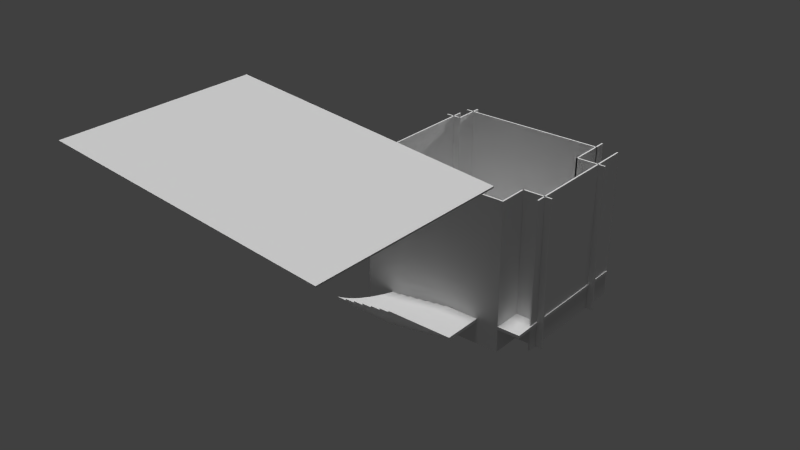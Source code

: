 # Source: floor.blend  (saved by Blender 2.73.0; exported with 4.5.12 LTS)
import bpy
from mathutils import Matrix  # noqa: F401  (used for matrix-valued properties, if any)

bpy.ops.wm.read_factory_settings(use_empty=True)
scene = bpy.context.scene
scene.name = 'Scene'

# ---- collections
col_collection_1 = bpy.data.collections.new('Collection 1'); scene.collection.children.link(col_collection_1)

# ---- materials (node trees are filled in below, after node groups)
mat_concrete = bpy.data.materials.new('Concrete')
mat_concrete.alpha_threshold = 0.0
mat_concrete.use_transparent_shadow = False
mat_concrete.roughness = 0.5
mat_concrete.specular_intensity = 0.108
mat_carpet_001 = bpy.data.materials.new('Carpet.001')
mat_carpet_001.alpha_threshold = 0.0
mat_carpet_001.use_transparent_shadow = False
mat_carpet_001.roughness = 0.5
mat_carpet_001.specular_intensity = 0.3182
mat_drywall = bpy.data.materials.new('drywall')
mat_drywall.alpha_threshold = 0.0
mat_drywall.use_transparent_shadow = False
mat_drywall.roughness = 0.5
mat_carpet = bpy.data.materials.new('Carpet')
mat_carpet.alpha_threshold = 0.0
mat_carpet.use_transparent_shadow = False
mat_carpet.roughness = 0.5
mat_carpet.specular_intensity = 0.3182

# ---- material node trees

# ---- world
world_world = bpy.data.worlds.new('World'); scene.world = world_world
world_world.color = (0.05088, 0.05088, 0.05088)
world_world.use_sun_shadow = False
world_world.sun_shadow_jitter_overblur = 0.0
world_world.cycles.sampling_method = 'MANUAL'
world_world.cycles.sample_map_resolution = 256

# ---- lights
light_point = bpy.data.lights.new('Point', 'POINT')
light_point.transmission_factor = 0.0
light_point.energy = 100.0
light_point.shadow_buffer_clip_start = 0.5
light_point.shadow_soft_size = 0.1
light_point.shadow_maximum_resolution = 0.006
light_point.use_absolute_resolution = True
light_point.cycles.use_multiple_importance_sampling = False
light_sun = bpy.data.lights.new('Sun', 'SUN')
light_sun.transmission_factor = 0.0
light_sun.angle = 0.1993
light_sun.energy = 1.0
light_sun.shadow_buffer_clip_start = 0.5
light_sun.shadow_soft_size = 0.1
light_sun.shadow_cascade_max_distance = 1000.0
light_sun.cycles.use_multiple_importance_sampling = False
light_sun_001 = bpy.data.lights.new('Sun.001', 'SUN')
light_sun_001.transmission_factor = 0.0
light_sun_001.angle = 0.1993
light_sun_001.energy = 1.0
light_sun_001.shadow_buffer_clip_start = 0.5
light_sun_001.shadow_soft_size = 0.1
light_sun_001.shadow_cascade_max_distance = 1000.0
light_sun_001.cycles.use_multiple_importance_sampling = False

# ---- meshes
me_cube_001 = bpy.data.meshes.new('Cube.001')
me_cube_001.from_pydata([(-1.0, -1.0, -1.0), (-1.0, 1.0, -1.0), (1.0, 1.0, -1.0), (1.0, -1.0, -1.0), (-1.0, -1.0, 1.0), (-1.0, 1.0, 1.0), (1.0, 1.0, 1.0), (1.0, -1.0, 1.0)], [], [(4, 5, 1, 0), (5, 6, 2, 1), (6, 7, 3, 2), (7, 4, 0, 3), (0, 1, 2, 3), (7, 6, 5, 4)])
me_cube_001.polygons.foreach_set('material_index', [2, 2, 2, 2, 2, 2])
me_cube_001.materials.append(mat_concrete)
me_cube_001.materials.append(mat_carpet_001)
me_cube_001.materials.append(mat_drywall)
me_cube_001.use_remesh_preserve_volume = False
me_cube_001.use_remesh_preserve_attributes = False
me_cube_001.use_mirror_vertex_groups = False
me_cube_001.update()
me_cube = bpy.data.meshes.new('Cube')
me_cube.from_pydata([(-1.0, -1.0, -1.0), (-1.0, 1.0, -1.0), (1.0, 1.0, -1.0), (1.0, -1.0, -1.0), (-1.0, -1.0, 1.0), (-1.0, 1.0, 1.0), (1.0, 1.0, 1.0), (1.0, -1.0, 1.0), (-1.0, -201.0, -1.0), (-1.0, -199.0, -1.0), (1.0, -199.0, -1.0), (1.0, -201.0, -1.0), (-1.0, -201.0, 1.0), (-1.0, -199.0, 1.0), (1.0, -199.0, 1.0), (1.0, -201.0, 1.0), (-0.89, -200.5, -1.0), (-0.91, -200.5, -1.0), (-0.91, -179.5, -1.0), (-0.89, -179.5, -1.0), (-0.89, -200.5, 1.0), (-0.91, -200.5, 1.0), (-0.91, -179.5, 1.0), (-0.89, -179.5, 1.0), (-0.89, -30.45, -1.0), (-0.91, -30.45, -1.0), (-0.91, 10.45, -1.0), (-0.89, 10.45, -1.0), (-0.89, -30.45, 1.0), (-0.91, -30.45, 1.0), (-0.91, 10.45, 1.0), (-0.89, 10.45, 1.0), (-0.8954, -179.5, -1.0), (-0.8954, -181.5, -1.0), (-1.105, -181.5, -1.0), (-1.105, -179.5, -1.0), (-0.8954, -179.5, 1.0), (-0.8954, -181.5, 1.0), (-1.105, -181.5, 1.0), (-1.105, -179.5, 1.0), (-0.8954, -28.5, -1.0), (-0.8954, -30.5, -1.0), (-1.105, -30.5, -1.0), (-1.105, -28.5, -1.0), (-0.8954, -28.5, 1.0), (-0.8954, -30.5, 1.0), (-1.105, -30.5, 1.0), (-1.105, -28.5, 1.0), (-0.99, -184.9, -1.0), (-1.01, -184.9, -1.0), (-1.01, -15.14, -1.0), (-0.99, -15.14, -1.0), (-0.99, -184.9, 1.0), (-1.01, -184.9, 1.0), (-1.01, -15.14, 1.0), (-0.99, -15.14, 1.0), (1.0, -45.0, -1.0), (0.98, -45.0, -1.0), (0.98, 15.0, -1.0), (1.0, 15.0, -1.0), (1.0, -45.0, 1.0), (0.98, -45.0, 1.0), (0.98, 15.0, 1.0), (1.0, 15.0, 1.0), (0.98, -161.0, -1.0), (0.98, -159.0, -1.0), (1.38, -159.0, -1.0), (1.38, -161.0, -1.0), (0.98, -161.0, 1.0), (0.98, -159.0, 1.0), (1.38, -159.0, 1.0), (1.38, -161.0, 1.0), (1.0, -199.0, -1.0), (0.98, -199.0, -1.0), (0.98, -159.0, -1.0), (1.0, -159.0, -1.0), (1.0, -199.0, 1.0), (0.98, -199.0, 1.0), (0.98, -159.0, 1.0), (1.0, -159.0, 1.0), (0.98, -45.0, -1.0), (0.98, -43.0, -1.0), (1.38, -43.0, -1.0), (1.38, -45.0, -1.0), (0.98, -45.0, 1.0), (0.98, -43.0, 1.0), (1.38, -43.0, 1.0), (1.38, -45.0, 1.0), (1.29, -173.5, -1.0), (1.27, -173.5, -1.0), (1.27, 2.175, -1.0), (1.29, 2.175, -1.0), (1.29, -173.5, 1.0), (1.27, -173.5, 1.0), (1.27, 2.175, 1.0), (1.29, 2.175, 1.0)], [], [(4, 5, 1, 0), (5, 6, 2, 1), (6, 7, 3, 2), (7, 4, 0, 3), (0, 1, 2, 3), (7, 6, 5, 4), (12, 13, 9, 8), (13, 14, 10, 9), (14, 15, 11, 10), (15, 12, 8, 11), (8, 9, 10, 11), (15, 14, 13, 12), (20, 21, 17, 16), (21, 22, 18, 17), (22, 23, 19, 18), (23, 20, 16, 19), (16, 17, 18, 19), (23, 22, 21, 20), (28, 29, 25, 24), (29, 30, 26, 25), (30, 31, 27, 26), (31, 28, 24, 27), (24, 25, 26, 27), (31, 30, 29, 28), (36, 37, 33, 32), (37, 38, 34, 33), (38, 39, 35, 34), (39, 36, 32, 35), (32, 33, 34, 35), (39, 38, 37, 36), (44, 45, 41, 40), (45, 46, 42, 41), (46, 47, 43, 42), (47, 44, 40, 43), (40, 41, 42, 43), (47, 46, 45, 44), (52, 53, 49, 48), (53, 54, 50, 49), (54, 55, 51, 50), (55, 52, 48, 51), (48, 49, 50, 51), (55, 54, 53, 52), (60, 61, 57, 56), (61, 62, 58, 57), (62, 63, 59, 58), (63, 60, 56, 59), (56, 57, 58, 59), (63, 62, 61, 60), (68, 69, 65, 64), (69, 70, 66, 65), (70, 71, 67, 66), (71, 68, 64, 67), (64, 65, 66, 67), (71, 70, 69, 68), (76, 77, 73, 72), (77, 78, 74, 73), (78, 79, 75, 74), (79, 76, 72, 75), (72, 73, 74, 75), (79, 78, 77, 76), (84, 85, 81, 80), (85, 86, 82, 81), (86, 87, 83, 82), (87, 84, 80, 83), (80, 81, 82, 83), (87, 86, 85, 84), (92, 93, 89, 88), (93, 94, 90, 89), (94, 95, 91, 90), (95, 92, 88, 91), (88, 89, 90, 91), (95, 94, 93, 92)])
me_cube.polygons.foreach_set('material_index', [1, 1, 1, 2, 1, 1, 1, 2, 1, 1, 1, 1, 1, 1, 1, 0, 1, 1, 1, 1, 1, 0, 1, 1, 1, 1, 1, 0, 1, 1, 1, 0, 1, 1, 1, 1, 1, 1, 1, 2, 1, 1, 1, 0, 1, 1, 1, 1, 1, 0, 1, 1, 1, 1, 1, 0, 1, 1, 1, 1, 1, 1, 1, 0, 1, 1, 1, 2, 1, 1, 1, 1])
me_cube.materials.append(mat_concrete)
me_cube.materials.append(mat_carpet_001)
me_cube.materials.append(mat_drywall)
me_cube.use_remesh_preserve_volume = False
me_cube.use_remesh_preserve_attributes = False
me_cube.use_mirror_vertex_groups = False
me_cube.update()
me_plane = bpy.data.meshes.new('Plane')
me_plane.from_pydata([(0.6226, -1.0, 0.1), (0.6226, 1.0, 0.1), (1.303, 1.0, 0.1), (1.303, -1.0, 0.1), (0.6226, -1.0, 0.14), (0.6226, 1.0, 0.14), (1.303, 1.0, 0.14), (1.303, -1.0, 0.14), (-1.0, -1.0, 0.0), (1.0, -1.0, 0.0), (-1.0, 1.0, 0.0), (1.0, 1.0, 0.0), (-0.9319, 1.551, 0.0), (-0.9319, 1.551, 0.04), (-0.8644, 1.529, 0.0), (-0.8644, 1.529, 0.04), (-0.7982, 1.491, 0.0), (-0.7982, 1.491, 0.04), (-0.734, 1.44, 0.0), (-0.734, 1.44, 0.04), (-0.6723, 1.375, 0.0), (-0.6723, 1.375, 0.04), (-0.6138, 1.296, 0.0), (-0.6138, 1.296, 0.04), (-0.559, 1.205, 0.0), (-0.559, 1.205, 0.04), (-0.5085, 1.102, 0.0), (-0.5085, 1.102, 0.04), (-0.4627, 0.9888, 0.0), (-0.4627, 0.9888, 0.04), (-0.4221, 0.8659, 0.0), (-0.4221, 0.8659, 0.04), (-0.387, 0.7347, 0.0), (-0.387, 0.7347, 0.04), (-0.3578, 0.5965, 0.0), (-0.3578, 0.5965, 0.04), (-0.3348, 0.4524, 0.0), (-0.3348, 0.4524, 0.04), (-0.3183, 0.3041, 0.0), (-0.3183, 0.3041, 0.04), (-0.3083, 0.1528, 0.0), (-0.3083, 0.1528, 0.04), (-0.3049, -9.534e-08, 0.0), (-0.3049, -9.534e-08, 0.04), (-0.3083, -0.1528, 0.0), (-0.3083, -0.1528, 0.04), (-0.3183, -0.3041, 0.0), (-0.3183, -0.3041, 0.04), (-0.3348, -0.4524, 0.0), (-0.3348, -0.4524, 0.04), (-0.3578, -0.5965, 0.0), (-0.3578, -0.5965, 0.04), (-0.387, -0.7347, 0.0), (-0.387, -0.7347, 0.04), (-0.4221, -0.8659, 0.0), (-0.4221, -0.8659, 0.04), (-0.4627, -0.9888, 0.0), (-0.4627, -0.9888, 0.04), (-0.5085, -1.102, 0.0), (-0.5085, -1.102, 0.04), (-0.559, -1.205, 0.0), (-0.559, -1.205, 0.04), (-0.6138, -1.296, 0.0), (-0.6138, -1.296, 0.04), (-0.6723, -1.375, 0.0), (-0.6723, -1.375, 0.04), (-0.734, -1.44, 0.0), (-0.734, -1.44, 0.04), (-0.7982, -1.491, 0.0), (-0.7982, -1.491, 0.04), (-0.8644, -1.529, 0.0), (-0.8644, -1.529, 0.04), (-0.9319, -1.551, 0.0), (-0.9319, -1.551, 0.04), (0.0, -1.555, 0.0), (0.0, -1.555, 0.04), (0.0, 1.555, 0.0), (0.0, 1.555, 0.04), (-1.072, 1.551, -0.02), (-1.072, 1.551, 0.02), (-1.004, 1.529, -0.02), (-1.004, 1.529, 0.02), (-0.9382, 1.491, -0.02), (-0.9382, 1.491, 0.02), (-0.874, 1.44, -0.02), (-0.874, 1.44, 0.02), (-0.8123, 1.375, -0.02), (-0.8123, 1.375, 0.02), (-0.7538, 1.296, -0.02), (-0.7538, 1.296, 0.02), (-0.699, 1.205, -0.02), (-0.699, 1.205, 0.02), (-0.6485, 1.102, -0.02), (-0.6485, 1.102, 0.02), (-0.6027, 0.9888, -0.02), (-0.6027, 0.9888, 0.02), (-0.5621, 0.8659, -0.02), (-0.5621, 0.8659, 0.02), (-0.527, 0.7347, -0.02), (-0.527, 0.7347, 0.02), (-0.4978, 0.5965, -0.02), (-0.4978, 0.5965, 0.02), (-0.4748, 0.4524, -0.02), (-0.4748, 0.4524, 0.02), (-0.4583, 0.3041, -0.02), (-0.4583, 0.3041, 0.02), (-0.4483, 0.1528, -0.02), (-0.4483, 0.1528, 0.02), (-0.4449, -9.534e-08, -0.02), (-0.4449, -9.534e-08, 0.02), (-0.4483, -0.1528, -0.02), (-0.4483, -0.1528, 0.02), (-0.4583, -0.3041, -0.02), (-0.4583, -0.3041, 0.02), (-0.4748, -0.4524, -0.02), (-0.4748, -0.4524, 0.02), (-0.4978, -0.5965, -0.02), (-0.4978, -0.5965, 0.02), (-0.527, -0.7347, -0.02), (-0.527, -0.7347, 0.02), (-0.5621, -0.8659, -0.02), (-0.5621, -0.8659, 0.02), (-0.6027, -0.9888, -0.02), (-0.6027, -0.9888, 0.02), (-0.6485, -1.102, -0.02), (-0.6485, -1.102, 0.02), (-0.699, -1.205, -0.02), (-0.699, -1.205, 0.02), (-0.7538, -1.296, -0.02), (-0.7538, -1.296, 0.02), (-0.8123, -1.375, -0.02), (-0.8123, -1.375, 0.02), (-0.874, -1.44, -0.02), (-0.874, -1.44, 0.02), (-0.9382, -1.491, -0.02), (-0.9382, -1.491, 0.02), (-1.004, -1.529, -0.02), (-1.004, -1.529, 0.02), (-1.072, -1.551, -0.02), (-1.072, -1.551, 0.02), (-0.14, -1.555, -0.02), (-0.14, -1.555, 0.02), (-0.14, 1.555, -0.02), (-0.14, 1.555, 0.02), (-0.2319, 1.551, 0.1), (-0.2319, 1.551, 0.14), (-0.1644, 1.529, 0.1), (-0.1644, 1.529, 0.14), (-0.09823, 1.491, 0.1), (-0.09823, 1.491, 0.14), (-0.034, 1.44, 0.1), (-0.034, 1.44, 0.14), (0.02766, 1.375, 0.1), (0.02766, 1.375, 0.14), (0.08617, 1.296, 0.1), (0.08617, 1.296, 0.14), (0.141, 1.205, 0.1), (0.141, 1.205, 0.14), (0.1915, 1.102, 0.1), (0.1915, 1.102, 0.14), (0.2373, 0.9888, 0.1), (0.2373, 0.9888, 0.14), (0.2779, 0.8659, 0.1), (0.2779, 0.8659, 0.14), (0.313, 0.7347, 0.1), (0.313, 0.7347, 0.14), (0.3422, 0.5965, 0.1), (0.3422, 0.5965, 0.14), (0.3652, 0.4524, 0.1), (0.3652, 0.4524, 0.14), (0.3817, 0.3041, 0.1), (0.3817, 0.3041, 0.14), (0.3917, 0.1528, 0.1), (0.3917, 0.1528, 0.14), (0.3951, -9.534e-08, 0.1), (0.3951, -9.534e-08, 0.14), (0.3917, -0.1528, 0.1), (0.3917, -0.1528, 0.14), (0.3817, -0.3041, 0.1), (0.3817, -0.3041, 0.14), (0.3652, -0.4524, 0.1), (0.3652, -0.4524, 0.14), (0.3422, -0.5965, 0.1), (0.3422, -0.5965, 0.14), (0.313, -0.7347, 0.1), (0.313, -0.7347, 0.14), (0.2779, -0.8659, 0.1), (0.2779, -0.8659, 0.14), (0.2373, -0.9888, 0.1), (0.2373, -0.9888, 0.14), (0.1915, -1.102, 0.1), (0.1915, -1.102, 0.14), (0.141, -1.205, 0.1), (0.141, -1.205, 0.14), (0.08617, -1.296, 0.1), (0.08617, -1.296, 0.14), (0.02766, -1.375, 0.1), (0.02766, -1.375, 0.14), (-0.034, -1.44, 0.1), (-0.034, -1.44, 0.14), (-0.09823, -1.491, 0.1), (-0.09823, -1.491, 0.14), (-0.1644, -1.529, 0.1), (-0.1644, -1.529, 0.14), (-0.2319, -1.551, 0.1), (-0.2319, -1.551, 0.14), (0.7, -1.555, 0.1), (0.7, -1.555, 0.14), (0.7, 1.555, 0.1), (0.7, 1.555, 0.14), (-0.7919, 1.551, 0.02), (-0.7919, 1.551, 0.06), (-0.7244, 1.529, 0.02), (-0.7244, 1.529, 0.06), (-0.6582, 1.491, 0.02), (-0.6582, 1.491, 0.06), (-0.594, 1.44, 0.02), (-0.594, 1.44, 0.06), (-0.5323, 1.375, 0.02), (-0.5323, 1.375, 0.06), (-0.4738, 1.296, 0.02), (-0.4738, 1.296, 0.06), (-0.419, 1.205, 0.02), (-0.419, 1.205, 0.06), (-0.3685, 1.102, 0.02), (-0.3685, 1.102, 0.06), (-0.3227, 0.9888, 0.02), (-0.3227, 0.9888, 0.06), (-0.2821, 0.8659, 0.02), (-0.2821, 0.8659, 0.06), (-0.247, 0.7347, 0.02), (-0.247, 0.7347, 0.06), (-0.2178, 0.5965, 0.02), (-0.2178, 0.5965, 0.06), (-0.1948, 0.4524, 0.02), (-0.1948, 0.4524, 0.06), (-0.1783, 0.3041, 0.02), (-0.1783, 0.3041, 0.06), (-0.1683, 0.1528, 0.02), (-0.1683, 0.1528, 0.06), (-0.1649, -9.534e-08, 0.02), (-0.1649, -9.534e-08, 0.06), (-0.1683, -0.1528, 0.02), (-0.1683, -0.1528, 0.06), (-0.1783, -0.3041, 0.02), (-0.1783, -0.3041, 0.06), (-0.1948, -0.4524, 0.02), (-0.1948, -0.4524, 0.06), (-0.2178, -0.5965, 0.02), (-0.2178, -0.5965, 0.06), (-0.247, -0.7347, 0.02), (-0.247, -0.7347, 0.06), (-0.2821, -0.8659, 0.02), (-0.2821, -0.8659, 0.06), (-0.3227, -0.9888, 0.02), (-0.3227, -0.9888, 0.06), (-0.3685, -1.102, 0.02), (-0.3685, -1.102, 0.06), (-0.419, -1.205, 0.02), (-0.419, -1.205, 0.06), (-0.4738, -1.296, 0.02), (-0.4738, -1.296, 0.06), (-0.5323, -1.375, 0.02), (-0.5323, -1.375, 0.06), (-0.594, -1.44, 0.02), (-0.594, -1.44, 0.06), (-0.6582, -1.491, 0.02), (-0.6582, -1.491, 0.06), (-0.7244, -1.529, 0.02), (-0.7244, -1.529, 0.06), (-0.7919, -1.551, 0.02), (-0.7919, -1.551, 0.06), (0.14, -1.555, 0.02), (0.14, -1.555, 0.06), (0.14, 1.555, 0.02), (0.14, 1.555, 0.06), (-0.6519, 1.551, 0.04), (-0.6519, 1.551, 0.08), (-0.5844, 1.529, 0.04), (-0.5844, 1.529, 0.08), (-0.5182, 1.491, 0.04), (-0.5182, 1.491, 0.08), (-0.454, 1.44, 0.04), (-0.454, 1.44, 0.08), (-0.3923, 1.375, 0.04), (-0.3923, 1.375, 0.08), (-0.3338, 1.296, 0.04), (-0.3338, 1.296, 0.08), (-0.279, 1.205, 0.04), (-0.279, 1.205, 0.08), (-0.2285, 1.102, 0.04), (-0.2285, 1.102, 0.08), (-0.1827, 0.9888, 0.04), (-0.1827, 0.9888, 0.08), (-0.1421, 0.8659, 0.04), (-0.1421, 0.8659, 0.08), (-0.107, 0.7347, 0.04), (-0.107, 0.7347, 0.08), (-0.07783, 0.5965, 0.04), (-0.07783, 0.5965, 0.08), (-0.05485, 0.4524, 0.04), (-0.05485, 0.4524, 0.08), (-0.03828, 0.3041, 0.04), (-0.03828, 0.3041, 0.08), (-0.02827, 0.1528, 0.04), (-0.02827, 0.1528, 0.08), (-0.02492, -9.534e-08, 0.04), (-0.02492, -9.534e-08, 0.08), (-0.02827, -0.1528, 0.04), (-0.02827, -0.1528, 0.08), (-0.03828, -0.3041, 0.04), (-0.03828, -0.3041, 0.08), (-0.05485, -0.4524, 0.04), (-0.05485, -0.4524, 0.08), (-0.07783, -0.5965, 0.04), (-0.07783, -0.5965, 0.08), (-0.107, -0.7347, 0.04), (-0.107, -0.7347, 0.08), (-0.1421, -0.8659, 0.04), (-0.1421, -0.8659, 0.08), (-0.1827, -0.9888, 0.04), (-0.1827, -0.9888, 0.08), (-0.2285, -1.102, 0.04), (-0.2285, -1.102, 0.08), (-0.279, -1.205, 0.04), (-0.279, -1.205, 0.08), (-0.3338, -1.296, 0.04), (-0.3338, -1.296, 0.08), (-0.3923, -1.375, 0.04), (-0.3923, -1.375, 0.08), (-0.454, -1.44, 0.04), (-0.454, -1.44, 0.08), (-0.5182, -1.491, 0.04), (-0.5182, -1.491, 0.08), (-0.5844, -1.529, 0.04), (-0.5844, -1.529, 0.08), (-0.6519, -1.551, 0.04), (-0.6519, -1.551, 0.08), (0.28, -1.555, 0.04), (0.28, -1.555, 0.08), (0.28, 1.555, 0.04), (0.28, 1.555, 0.08), (-0.5119, 1.551, 0.06), (-0.5119, 1.551, 0.1), (-0.4444, 1.529, 0.06), (-0.4444, 1.529, 0.1), (-0.3782, 1.491, 0.06), (-0.3782, 1.491, 0.1), (-0.314, 1.44, 0.06), (-0.314, 1.44, 0.1), (-0.2523, 1.375, 0.06), (-0.2523, 1.375, 0.1), (-0.1938, 1.296, 0.06), (-0.1938, 1.296, 0.1), (-0.139, 1.205, 0.06), (-0.139, 1.205, 0.1), (-0.0885, 1.102, 0.06), (-0.0885, 1.102, 0.1), (-0.0427, 0.9888, 0.06), (-0.0427, 0.9888, 0.1), (-0.002062, 0.8659, 0.06), (-0.002062, 0.8659, 0.1), (0.03301, 0.7347, 0.06), (0.03301, 0.7347, 0.1), (0.06217, 0.5965, 0.06), (0.06217, 0.5965, 0.1), (0.08515, 0.4524, 0.06), (0.08515, 0.4524, 0.1), (0.1017, 0.3041, 0.06), (0.1017, 0.3041, 0.1), (0.1117, 0.1528, 0.06), (0.1117, 0.1528, 0.1), (0.1151, -9.534e-08, 0.06), (0.1151, -9.534e-08, 0.1), (0.1117, -0.1528, 0.06), (0.1117, -0.1528, 0.1), (0.1017, -0.3041, 0.06), (0.1017, -0.3041, 0.1), (0.08515, -0.4524, 0.06), (0.08515, -0.4524, 0.1), (0.06217, -0.5965, 0.06), (0.06217, -0.5965, 0.1), (0.03301, -0.7347, 0.06), (0.03301, -0.7347, 0.1), (-0.002062, -0.8659, 0.06), (-0.002062, -0.8659, 0.1), (-0.0427, -0.9888, 0.06), (-0.0427, -0.9888, 0.1), (-0.0885, -1.102, 0.06), (-0.0885, -1.102, 0.1), (-0.139, -1.205, 0.06), (-0.139, -1.205, 0.1), (-0.1938, -1.296, 0.06), (-0.1938, -1.296, 0.1), (-0.2523, -1.375, 0.06), (-0.2523, -1.375, 0.1), (-0.314, -1.44, 0.06), (-0.314, -1.44, 0.1), (-0.3782, -1.491, 0.06), (-0.3782, -1.491, 0.1), (-0.4444, -1.529, 0.06), (-0.4444, -1.529, 0.1), (-0.5119, -1.551, 0.06), (-0.5119, -1.551, 0.1), (0.42, -1.555, 0.06), (0.42, -1.555, 0.1), (0.42, 1.555, 0.06), (0.42, 1.555, 0.1), (-0.3719, 1.551, 0.08), (-0.3719, 1.551, 0.12), (-0.3044, 1.529, 0.08), (-0.3044, 1.529, 0.12), (-0.2382, 1.491, 0.08), (-0.2382, 1.491, 0.12), (-0.174, 1.44, 0.08), (-0.174, 1.44, 0.12), (-0.1123, 1.375, 0.08), (-0.1123, 1.375, 0.12), (-0.05383, 1.296, 0.08), (-0.05383, 1.296, 0.12), (0.0009544, 1.205, 0.08), (0.0009544, 1.205, 0.12), (0.0515, 1.102, 0.08), (0.0515, 1.102, 0.12), (0.0973, 0.9888, 0.08), (0.0973, 0.9888, 0.12), (0.1379, 0.8659, 0.08), (0.1379, 0.8659, 0.12), (0.173, 0.7347, 0.08), (0.173, 0.7347, 0.12), (0.2022, 0.5965, 0.08), (0.2022, 0.5965, 0.12), (0.2252, 0.4524, 0.08), (0.2252, 0.4524, 0.12), (0.2417, 0.3041, 0.08), (0.2417, 0.3041, 0.12), (0.2517, 0.1528, 0.08), (0.2517, 0.1528, 0.12), (0.2551, -9.534e-08, 0.08), (0.2551, -9.534e-08, 0.12), (0.2517, -0.1528, 0.08), (0.2517, -0.1528, 0.12), (0.2417, -0.3041, 0.08), (0.2417, -0.3041, 0.12), (0.2252, -0.4524, 0.08), (0.2252, -0.4524, 0.12), (0.2022, -0.5965, 0.08), (0.2022, -0.5965, 0.12), (0.173, -0.7347, 0.08), (0.173, -0.7347, 0.12), (0.1379, -0.8659, 0.08), (0.1379, -0.8659, 0.12), (0.0973, -0.9888, 0.08), (0.0973, -0.9888, 0.12), (0.0515, -1.102, 0.08), (0.0515, -1.102, 0.12), (0.0009542, -1.205, 0.08), (0.0009542, -1.205, 0.12), (-0.05383, -1.296, 0.08), (-0.05383, -1.296, 0.12), (-0.1123, -1.375, 0.08), (-0.1123, -1.375, 0.12), (-0.174, -1.44, 0.08), (-0.174, -1.44, 0.12), (-0.2382, -1.491, 0.08), (-0.2382, -1.491, 0.12), (-0.3044, -1.529, 0.08), (-0.3044, -1.529, 0.12), (-0.3719, -1.551, 0.08), (-0.3719, -1.551, 0.12), (0.56, -1.555, 0.08), (0.56, -1.555, 0.12), (0.56, 1.555, 0.08), (0.56, 1.555, 0.12)], [], [(4, 5, 1, 0), (5, 6, 2, 1), (6, 7, 3, 2), (7, 4, 0, 3), (0, 1, 2, 3), (7, 6, 5, 4), (8, 9, 11, 10), (76, 12, 13, 77), (12, 14, 15, 13), (14, 16, 17, 15), (16, 18, 19, 17), (18, 20, 21, 19), (20, 22, 23, 21), (22, 24, 25, 23), (24, 26, 27, 25), (26, 28, 29, 27), (28, 30, 31, 29), (30, 32, 33, 31), (32, 34, 35, 33), (34, 36, 37, 35), (36, 38, 39, 37), (38, 40, 41, 39), (40, 42, 43, 41), (42, 44, 45, 43), (44, 46, 47, 45), (46, 48, 49, 47), (48, 50, 51, 49), (50, 52, 53, 51), (52, 54, 55, 53), (54, 56, 57, 55), (56, 58, 59, 57), (58, 60, 61, 59), (60, 62, 63, 61), (62, 64, 65, 63), (64, 66, 67, 65), (66, 68, 69, 67), (68, 70, 71, 69), (70, 72, 73, 71), (72, 74, 75, 73), (76, 74, 72, 70, 68, 66, 64, 62, 60, 58, 56, 54, 52, 50, 48, 46, 44, 42, 40, 38, 36, 34, 32, 30, 28, 26, 24, 22, 20, 18, 16, 14, 12), (77, 76, 74, 75), (15, 17, 19, 21, 23, 25, 27, 29, 31, 33, 35, 37, 39, 41, 43, 45, 47, 49, 51, 53, 55, 57, 59, 61, 63, 65, 67, 69, 71, 73, 75, 77, 13), (142, 78, 79, 143), (78, 80, 81, 79), (80, 82, 83, 81), (82, 84, 85, 83), (84, 86, 87, 85), (86, 88, 89, 87), (88, 90, 91, 89), (90, 92, 93, 91), (92, 94, 95, 93), (94, 96, 97, 95), (96, 98, 99, 97), (98, 100, 101, 99), (100, 102, 103, 101), (102, 104, 105, 103), (104, 106, 107, 105), (106, 108, 109, 107), (108, 110, 111, 109), (110, 112, 113, 111), (112, 114, 115, 113), (114, 116, 117, 115), (116, 118, 119, 117), (118, 120, 121, 119), (120, 122, 123, 121), (122, 124, 125, 123), (124, 126, 127, 125), (126, 128, 129, 127), (128, 130, 131, 129), (130, 132, 133, 131), (132, 134, 135, 133), (134, 136, 137, 135), (136, 138, 139, 137), (138, 140, 141, 139), (142, 140, 138, 136, 134, 132, 130, 128, 126, 124, 122, 120, 118, 116, 114, 112, 110, 108, 106, 104, 102, 100, 98, 96, 94, 92, 90, 88, 86, 84, 82, 80, 78), (143, 142, 140, 141), (81, 83, 85, 87, 89, 91, 93, 95, 97, 99, 101, 103, 105, 107, 109, 111, 113, 115, 117, 119, 121, 123, 125, 127, 129, 131, 133, 135, 137, 139, 141, 143, 79), (208, 144, 145, 209), (144, 146, 147, 145), (146, 148, 149, 147), (148, 150, 151, 149), (150, 152, 153, 151), (152, 154, 155, 153), (154, 156, 157, 155), (156, 158, 159, 157), (158, 160, 161, 159), (160, 162, 163, 161), (162, 164, 165, 163), (164, 166, 167, 165), (166, 168, 169, 167), (168, 170, 171, 169), (170, 172, 173, 171), (172, 174, 175, 173), (174, 176, 177, 175), (176, 178, 179, 177), (178, 180, 181, 179), (180, 182, 183, 181), (182, 184, 185, 183), (184, 186, 187, 185), (186, 188, 189, 187), (188, 190, 191, 189), (190, 192, 193, 191), (192, 194, 195, 193), (194, 196, 197, 195), (196, 198, 199, 197), (198, 200, 201, 199), (200, 202, 203, 201), (202, 204, 205, 203), (204, 206, 207, 205), (208, 206, 204, 202, 200, 198, 196, 194, 192, 190, 188, 186, 184, 182, 180, 178, 176, 174, 172, 170, 168, 166, 164, 162, 160, 158, 156, 154, 152, 150, 148, 146, 144), (209, 208, 206, 207), (147, 149, 151, 153, 155, 157, 159, 161, 163, 165, 167, 169, 171, 173, 175, 177, 179, 181, 183, 185, 187, 189, 191, 193, 195, 197, 199, 201, 203, 205, 207, 209, 145), (274, 210, 211, 275), (210, 212, 213, 211), (212, 214, 215, 213), (214, 216, 217, 215), (216, 218, 219, 217), (218, 220, 221, 219), (220, 222, 223, 221), (222, 224, 225, 223), (224, 226, 227, 225), (226, 228, 229, 227), (228, 230, 231, 229), (230, 232, 233, 231), (232, 234, 235, 233), (234, 236, 237, 235), (236, 238, 239, 237), (238, 240, 241, 239), (240, 242, 243, 241), (242, 244, 245, 243), (244, 246, 247, 245), (246, 248, 249, 247), (248, 250, 251, 249), (250, 252, 253, 251), (252, 254, 255, 253), (254, 256, 257, 255), (256, 258, 259, 257), (258, 260, 261, 259), (260, 262, 263, 261), (262, 264, 265, 263), (264, 266, 267, 265), (266, 268, 269, 267), (268, 270, 271, 269), (270, 272, 273, 271), (274, 272, 270, 268, 266, 264, 262, 260, 258, 256, 254, 252, 250, 248, 246, 244, 242, 240, 238, 236, 234, 232, 230, 228, 226, 224, 222, 220, 218, 216, 214, 212, 210), (275, 274, 272, 273), (213, 215, 217, 219, 221, 223, 225, 227, 229, 231, 233, 235, 237, 239, 241, 243, 245, 247, 249, 251, 253, 255, 257, 259, 261, 263, 265, 267, 269, 271, 273, 275, 211), (340, 276, 277, 341), (276, 278, 279, 277), (278, 280, 281, 279), (280, 282, 283, 281), (282, 284, 285, 283), (284, 286, 287, 285), (286, 288, 289, 287), (288, 290, 291, 289), (290, 292, 293, 291), (292, 294, 295, 293), (294, 296, 297, 295), (296, 298, 299, 297), (298, 300, 301, 299), (300, 302, 303, 301), (302, 304, 305, 303), (304, 306, 307, 305), (306, 308, 309, 307), (308, 310, 311, 309), (310, 312, 313, 311), (312, 314, 315, 313), (314, 316, 317, 315), (316, 318, 319, 317), (318, 320, 321, 319), (320, 322, 323, 321), (322, 324, 325, 323), (324, 326, 327, 325), (326, 328, 329, 327), (328, 330, 331, 329), (330, 332, 333, 331), (332, 334, 335, 333), (334, 336, 337, 335), (336, 338, 339, 337), (340, 338, 336, 334, 332, 330, 328, 326, 324, 322, 320, 318, 316, 314, 312, 310, 308, 306, 304, 302, 300, 298, 296, 294, 292, 290, 288, 286, 284, 282, 280, 278, 276), (341, 340, 338, 339), (279, 281, 283, 285, 287, 289, 291, 293, 295, 297, 299, 301, 303, 305, 307, 309, 311, 313, 315, 317, 319, 321, 323, 325, 327, 329, 331, 333, 335, 337, 339, 341, 277), (406, 342, 343, 407), (342, 344, 345, 343), (344, 346, 347, 345), (346, 348, 349, 347), (348, 350, 351, 349), (350, 352, 353, 351), (352, 354, 355, 353), (354, 356, 357, 355), (356, 358, 359, 357), (358, 360, 361, 359), (360, 362, 363, 361), (362, 364, 365, 363), (364, 366, 367, 365), (366, 368, 369, 367), (368, 370, 371, 369), (370, 372, 373, 371), (372, 374, 375, 373), (374, 376, 377, 375), (376, 378, 379, 377), (378, 380, 381, 379), (380, 382, 383, 381), (382, 384, 385, 383), (384, 386, 387, 385), (386, 388, 389, 387), (388, 390, 391, 389), (390, 392, 393, 391), (392, 394, 395, 393), (394, 396, 397, 395), (396, 398, 399, 397), (398, 400, 401, 399), (400, 402, 403, 401), (402, 404, 405, 403), (406, 404, 402, 400, 398, 396, 394, 392, 390, 388, 386, 384, 382, 380, 378, 376, 374, 372, 370, 368, 366, 364, 362, 360, 358, 356, 354, 352, 350, 348, 346, 344, 342), (407, 406, 404, 405), (345, 347, 349, 351, 353, 355, 357, 359, 361, 363, 365, 367, 369, 371, 373, 375, 377, 379, 381, 383, 385, 387, 389, 391, 393, 395, 397, 399, 401, 403, 405, 407, 343), (472, 408, 409, 473), (408, 410, 411, 409), (410, 412, 413, 411), (412, 414, 415, 413), (414, 416, 417, 415), (416, 418, 419, 417), (418, 420, 421, 419), (420, 422, 423, 421), (422, 424, 425, 423), (424, 426, 427, 425), (426, 428, 429, 427), (428, 430, 431, 429), (430, 432, 433, 431), (432, 434, 435, 433), (434, 436, 437, 435), (436, 438, 439, 437), (438, 440, 441, 439), (440, 442, 443, 441), (442, 444, 445, 443), (444, 446, 447, 445), (446, 448, 449, 447), (448, 450, 451, 449), (450, 452, 453, 451), (452, 454, 455, 453), (454, 456, 457, 455), (456, 458, 459, 457), (458, 460, 461, 459), (460, 462, 463, 461), (462, 464, 465, 463), (464, 466, 467, 465), (466, 468, 469, 467), (468, 470, 471, 469), (472, 470, 468, 466, 464, 462, 460, 458, 456, 454, 452, 450, 448, 446, 444, 442, 440, 438, 436, 434, 432, 430, 428, 426, 424, 422, 420, 418, 416, 414, 412, 410, 408), (473, 472, 470, 471), (411, 413, 415, 417, 419, 421, 423, 425, 427, 429, 431, 433, 435, 437, 439, 441, 443, 445, 447, 449, 451, 453, 455, 457, 459, 461, 463, 465, 467, 469, 471, 473, 409)])
me_plane.polygons.foreach_set('material_index', [0, 0, 0, 0, 0, 0, 1, 0, 0, 0, 0, 0, 0, 0, 0, 0, 0, 0, 0, 0, 0, 0, 0, 0, 0, 0, 0, 0, 0, 0, 0, 0, 0, 0, 0, 0, 0, 0, 0, 0, 0, 0, 0, 0, 0, 0, 0, 0, 0, 0, 0, 0, 0, 0, 0, 0, 0, 0, 0, 0, 0, 0, 0, 0, 0, 0, 0, 0, 0, 0, 0, 0, 0, 0, 0, 0, 0, 0, 0, 0, 0, 0, 0, 0, 0, 0, 0, 0, 0, 0, 0, 0, 0, 0, 0, 0, 0, 0, 0, 0, 0, 0, 0, 0, 0, 0, 0, 0, 0, 0, 0, 0, 0, 0, 0, 0, 0, 0, 0, 0, 0, 0, 0, 0, 0, 0, 0, 0, 0, 0, 0, 0, 0, 0, 0, 0, 0, 0, 0, 0, 0, 0, 0, 0, 0, 0, 0, 0, 0, 0, 0, 0, 0, 0, 0, 0, 0, 0, 0, 0, 0, 0, 0, 0, 0, 0, 0, 0, 0, 0, 0, 0, 0, 0, 0, 0, 0, 0, 0, 0, 0, 0, 0, 0, 0, 0, 0, 0, 0, 0, 0, 0, 0, 0, 0, 0, 0, 0, 0, 0, 0, 0, 0, 0, 0, 0, 0, 0, 0, 0, 0, 0, 0, 0, 0, 0, 0, 0, 0, 0, 0, 0, 0, 0, 0, 0, 0, 0, 0, 0, 0, 0, 0, 0, 0, 0, 0, 0, 0, 0, 0, 0, 0, 0, 0, 0, 0, 0, 0, 0, 0, 0])
_uv = me_plane.uv_layers.new(name='UVMap')
_uv.uv.foreach_set('vector', [0.1341, 1.0, 0.1341, 0.7187, 0.1379, 0.7187, 0.1379, 1.0, 0.1647, 0.9375, 0.1647, 0.8453, 0.1686, 0.8453, 0.1686, 0.9375, 0.1302, 1.0, 0.1302, 0.7187, 0.1341, 0.7187, 0.1341, 1.0, 0.1724, 0.9375, 0.1724, 0.8453, 0.1762, 0.8453, 0.1762, 0.9375, 0.06512, 1.0, 0.06512, 0.7187, 0.1302, 0.7187, 0.1302, 1.0, 2.283e-08, 1.0, 0.0, 0.7187, 0.06512, 0.7187, 0.06512, 1.0, 0.1915, 0.2813, 1.142e-08, 0.2813, 0.0, 2.515e-08, 0.1915, 0.0, 0.1724, 0.7187, 0.1724, 0.8453, 0.1686, 0.8453, 0.1686, 0.7187, 0.1862, 0.887, 0.1862, 0.877, 0.19, 0.877, 0.19, 0.887, 0.1862, 0.877, 0.1862, 0.8667, 0.19, 0.8667, 0.19, 0.877, 0.1862, 0.8667, 0.1862, 0.8561, 0.19, 0.8561, 0.19, 0.8667, 0.1862, 0.8561, 0.1862, 0.8453, 0.19, 0.8453, 0.19, 0.8561, 0.7462, 0.3867, 0.7462, 0.3977, 0.7423, 0.3977, 0.7423, 0.3867, 0.7462, 0.3977, 0.7462, 0.4105, 0.7423, 0.4105, 0.7423, 0.3977, 0.7462, 0.4105, 0.7462, 0.425, 0.7423, 0.425, 0.7423, 0.4105, 0.7462, 0.425, 0.7462, 0.4409, 0.7423, 0.4409, 0.7423, 0.425, 0.7462, 0.4409, 0.7462, 0.4582, 0.7423, 0.4582, 0.7423, 0.4409, 0.7462, 0.4582, 0.7462, 0.4766, 0.7423, 0.4766, 0.7423, 0.4582, 0.7462, 0.4766, 0.7462, 0.4961, 0.7423, 0.4961, 0.7423, 0.4766, 0.7462, 0.4961, 0.7462, 0.5164, 0.7423, 0.5164, 0.7423, 0.4961, 0.7462, 0.5164, 0.7462, 0.5372, 0.7423, 0.5372, 0.7423, 0.5164, 0.7462, 0.5372, 0.7462, 0.5585, 0.7423, 0.5585, 0.7423, 0.5372, 0.7462, 0.5585, 0.7462, 0.58, 0.7423, 0.58, 0.7423, 0.5585, 0.7462, 0.58, 0.7462, 0.6015, 0.7423, 0.6015, 0.7423, 0.58, 0.7462, 0.6015, 0.7462, 0.6228, 0.7423, 0.6228, 0.7423, 0.6015, 0.7462, 0.6228, 0.7462, 0.6436, 0.7423, 0.6436, 0.7423, 0.6228, 0.7462, 0.6436, 0.7462, 0.6639, 0.7423, 0.6639, 0.7423, 0.6436, 0.7462, 0.6639, 0.7462, 0.6833, 0.7423, 0.6833, 0.7423, 0.6639, 0.7462, 0.6833, 0.7462, 0.7018, 0.7423, 0.7018, 0.7423, 0.6833, 0.7462, 0.7018, 0.7462, 0.7191, 0.7423, 0.7191, 0.7423, 0.7018, 0.7462, 0.7191, 0.7462, 0.735, 0.7423, 0.735, 0.7423, 0.7191, 0.7462, 0.735, 0.7462, 0.7494, 0.7423, 0.7494, 0.7423, 0.735, 0.7462, 0.7494, 0.7462, 0.7623, 0.7423, 0.7623, 0.7423, 0.7494, 0.7462, 0.7623, 0.7462, 0.7733, 0.7423, 0.7733, 0.7423, 0.7623, 0.1494, 0.887, 0.1494, 0.8763, 0.1532, 0.8763, 0.1532, 0.887, 0.1494, 0.8763, 0.1494, 0.8656, 0.1532, 0.8656, 0.1532, 0.8763, 0.1494, 0.8656, 0.1494, 0.8553, 0.1532, 0.8553, 0.1532, 0.8656, 0.1494, 0.8553, 0.1494, 0.8453, 0.1532, 0.8453, 0.1532, 0.8553, 0.1647, 0.7187, 0.1647, 0.8453, 0.1609, 0.8453, 0.1609, 0.7187, 0.2808, 0.0, 0.2808, 0.4374, 0.1915, 0.4368, 0.198, 0.4337, 0.2043, 0.4285, 0.2105, 0.4212, 0.2164, 0.412, 0.222, 0.401, 0.2272, 0.3881, 0.2321, 0.3737, 0.2365, 0.3578, 0.2404, 0.3405, 0.2437, 0.322, 0.2465, 0.3026, 0.2487, 0.2823, 0.2503, 0.2615, 0.2513, 0.2402, 0.2516, 0.2187, 0.2513, 0.1972, 0.2503, 0.1759, 0.2487, 0.1551, 0.2465, 0.1348, 0.2437, 0.1154, 0.2404, 0.0969, 0.2365, 0.07962, 0.2321, 0.06369, 0.2272, 0.04924, 0.222, 0.03642, 0.2164, 0.02536, 0.2105, 0.01617, 0.2043, 0.008918, 0.198, 0.003691, 0.1915, 0.0005348, 0.727, 0.0, 0.7308, 0.0, 0.7308, 0.4374, 0.727, 0.4374, 0.2872, 0.8711, 0.2936, 0.8659, 0.2997, 0.8587, 0.3056, 0.8495, 0.3112, 0.8384, 0.3165, 0.8256, 0.3213, 0.8111, 0.3257, 0.7952, 0.3296, 0.7779, 0.333, 0.7595, 0.3358, 0.74, 0.338, 0.7198, 0.3396, 0.6989, 0.3405, 0.6776, 0.3408, 0.6561, 0.3405, 0.6346, 0.3396, 0.6134, 0.338, 0.5925, 0.3358, 0.5722, 0.333, 0.5528, 0.3296, 0.5343, 0.3257, 0.5171, 0.3213, 0.5011, 0.3165, 0.4867, 0.3112, 0.4739, 0.3056, 0.4628, 0.2997, 0.4536, 0.2936, 0.4464, 0.2872, 0.4411, 0.2808, 0.438, 0.37, 0.4374, 0.37, 0.8748, 0.2808, 0.8743, 0.1862, 0.7187, 0.1862, 0.8453, 0.1823, 0.8453, 0.1823, 0.7187, 0.1823, 0.8453, 0.1823, 0.8553, 0.1785, 0.8553, 0.1785, 0.8453, 0.1823, 0.8553, 0.1823, 0.8656, 0.1785, 0.8656, 0.1785, 0.8553, 0.1823, 0.8656, 0.1823, 0.8762, 0.1785, 0.8762, 0.1785, 0.8656, 0.1823, 0.8762, 0.1823, 0.887, 0.1785, 0.887, 0.1785, 0.8762, 0.7385, 0.0, 0.7385, 0.01106, 0.7347, 0.01106, 0.7347, 0.0, 0.7385, 0.01106, 0.7385, 0.02387, 0.7347, 0.02387, 0.7347, 0.01106, 0.7385, 0.02387, 0.7385, 0.03832, 0.7347, 0.03832, 0.7347, 0.02387, 0.7385, 0.03832, 0.7385, 0.05426, 0.7347, 0.05426, 0.7347, 0.03832, 0.7385, 0.05426, 0.7385, 0.07154, 0.7347, 0.07154, 0.7347, 0.05426, 0.7385, 0.07154, 0.7385, 0.08999, 0.7347, 0.08999, 0.7347, 0.07154, 0.7385, 0.08999, 0.7385, 0.1094, 0.7347, 0.1094, 0.7347, 0.08999, 0.7385, 0.1094, 0.7385, 0.1297, 0.7347, 0.1297, 0.7347, 0.1094, 0.7385, 0.1297, 0.7385, 0.1506, 0.7347, 0.1506, 0.7347, 0.1297, 0.7385, 0.1506, 0.7385, 0.1718, 0.7347, 0.1718, 0.7347, 0.1506, 0.7385, 0.1718, 0.7385, 0.1933, 0.7347, 0.1933, 0.7347, 0.1718, 0.7385, 0.1933, 0.7385, 0.2148, 0.7347, 0.2148, 0.7347, 0.1933, 0.7385, 0.2148, 0.7385, 0.2361, 0.7347, 0.2361, 0.7347, 0.2148, 0.7385, 0.2361, 0.7385, 0.257, 0.7347, 0.257, 0.7347, 0.2361, 0.7385, 0.257, 0.7385, 0.2772, 0.7347, 0.2772, 0.7347, 0.257, 0.7385, 0.2772, 0.7385, 0.2967, 0.7347, 0.2967, 0.7347, 0.2772, 0.7385, 0.2967, 0.7385, 0.3151, 0.7347, 0.3151, 0.7347, 0.2967, 0.7385, 0.3151, 0.7385, 0.3324, 0.7347, 0.3324, 0.7347, 0.3151, 0.7385, 0.3324, 0.7385, 0.3483, 0.7347, 0.3483, 0.7347, 0.3324, 0.7385, 0.3483, 0.7385, 0.3628, 0.7347, 0.3628, 0.7347, 0.3483, 0.7385, 0.3628, 0.7385, 0.3756, 0.7347, 0.3756, 0.7347, 0.3628, 0.7385, 0.3756, 0.7385, 0.3867, 0.7347, 0.3867, 0.7347, 0.3756, 0.1571, 0.887, 0.1571, 0.8763, 0.1609, 0.8763, 0.1609, 0.887, 0.1571, 0.8763, 0.1571, 0.8656, 0.1609, 0.8656, 0.1609, 0.8763, 0.1571, 0.8656, 0.1571, 0.8553, 0.1609, 0.8553, 0.1609, 0.8656, 0.1571, 0.8553, 0.1571, 0.8453, 0.1609, 0.8453, 0.1609, 0.8553, 0.1494, 0.7187, 0.1494, 0.8453, 0.1456, 0.8453, 0.1456, 0.7187, 0.2808, 0.4374, 0.2808, 0.8748, 0.1915, 0.8743, 0.198, 0.8711, 0.2043, 0.8659, 0.2105, 0.8586, 0.2164, 0.8494, 0.222, 0.8384, 0.2272, 0.8256, 0.2321, 0.8111, 0.2365, 0.7952, 0.2404, 0.7779, 0.2437, 0.7594, 0.2465, 0.74, 0.2487, 0.7197, 0.2503, 0.6989, 0.2513, 0.6776, 0.2516, 0.6561, 0.2513, 0.6346, 0.2503, 0.6133, 0.2487, 0.5925, 0.2465, 0.5722, 0.2437, 0.5528, 0.2404, 0.5343, 0.2365, 0.517, 0.2321, 0.5011, 0.2272, 0.4867, 0.222, 0.4738, 0.2164, 0.4628, 0.2105, 0.4536, 0.2043, 0.4463, 0.198, 0.4411, 0.1915, 0.4379, 0.7308, 0.0, 0.7347, 0.0, 0.7347, 0.4374, 0.7308, 0.4374, 0.3765, 0.8711, 0.3828, 0.8659, 0.389, 0.8587, 0.3949, 0.8495, 0.4005, 0.8384, 0.4057, 0.8256, 0.4106, 0.8111, 0.415, 0.7952, 0.4189, 0.7779, 0.4222, 0.7595, 0.425, 0.74, 0.4272, 0.7198, 0.4288, 0.6989, 0.4298, 0.6776, 0.4301, 0.6561, 0.4298, 0.6346, 0.4288, 0.6134, 0.4272, 0.5925, 0.425, 0.5722, 0.4222, 0.5528, 0.4189, 0.5343, 0.415, 0.5171, 0.4106, 0.5011, 0.4057, 0.4867, 0.4005, 0.4739, 0.3949, 0.4628, 0.389, 0.4536, 0.3828, 0.4464, 0.3765, 0.4411, 0.37, 0.438, 0.4593, 0.4374, 0.4593, 0.8748, 0.37, 0.8743, 0.1724, 0.8453, 0.1724, 0.7187, 0.1762, 0.7187, 0.1762, 0.8453, 0.1532, 0.887, 0.1532, 0.8771, 0.1571, 0.8771, 0.1571, 0.887, 0.1532, 0.8771, 0.1532, 0.8667, 0.1571, 0.8667, 0.1571, 0.8771, 0.1532, 0.8667, 0.1532, 0.8561, 0.1571, 0.8561, 0.1571, 0.8667, 0.1532, 0.8561, 0.1532, 0.8453, 0.1571, 0.8453, 0.1571, 0.8561, 0.7423, 0.0, 0.7423, 0.01106, 0.7385, 0.01106, 0.7385, 0.0, 0.7423, 0.01106, 0.7423, 0.02387, 0.7385, 0.02387, 0.7385, 0.01106, 0.7423, 0.02387, 0.7423, 0.03832, 0.7385, 0.03832, 0.7385, 0.02387, 0.7423, 0.03832, 0.7423, 0.05426, 0.7385, 0.05426, 0.7385, 0.03832, 0.7423, 0.05426, 0.7423, 0.07154, 0.7385, 0.07154, 0.7385, 0.05426, 0.7423, 0.07154, 0.7423, 0.08999, 0.7385, 0.08999, 0.7385, 0.07154, 0.7423, 0.08999, 0.7423, 0.1094, 0.7385, 0.1094, 0.7385, 0.08999, 0.7423, 0.1094, 0.7423, 0.1297, 0.7385, 0.1297, 0.7385, 0.1094, 0.7423, 0.1297, 0.7423, 0.1506, 0.7385, 0.1506, 0.7385, 0.1297, 0.7423, 0.1506, 0.7423, 0.1718, 0.7385, 0.1718, 0.7385, 0.1506, 0.7423, 0.1718, 0.7423, 0.1933, 0.7385, 0.1933, 0.7385, 0.1718, 0.7423, 0.1933, 0.7423, 0.2148, 0.7385, 0.2148, 0.7385, 0.1933, 0.7423, 0.2148, 0.7423, 0.2361, 0.7385, 0.2361, 0.7385, 0.2148, 0.7423, 0.2361, 0.7423, 0.257, 0.7385, 0.257, 0.7385, 0.2361, 0.7423, 0.257, 0.7423, 0.2772, 0.7385, 0.2772, 0.7385, 0.257, 0.7423, 0.2772, 0.7423, 0.2967, 0.7385, 0.2967, 0.7385, 0.2772, 0.7423, 0.2967, 0.7423, 0.3151, 0.7385, 0.3151, 0.7385, 0.2967, 0.7423, 0.3151, 0.7423, 0.3324, 0.7385, 0.3324, 0.7385, 0.3151, 0.7423, 0.3324, 0.7423, 0.3483, 0.7385, 0.3483, 0.7385, 0.3324, 0.7423, 0.3483, 0.7423, 0.3628, 0.7385, 0.3628, 0.7385, 0.3483, 0.7423, 0.3628, 0.7423, 0.3756, 0.7385, 0.3756, 0.7385, 0.3628, 0.7423, 0.3756, 0.7423, 0.3867, 0.7385, 0.3867, 0.7385, 0.3756, 0.1954, 0.9166, 0.1954, 0.9058, 0.1992, 0.9058, 0.1992, 0.9166, 0.1954, 0.9058, 0.1954, 0.8952, 0.1992, 0.8952, 0.1992, 0.9058, 0.1954, 0.8952, 0.1954, 0.8848, 0.1992, 0.8848, 0.1992, 0.8952, 0.1954, 0.8848, 0.1954, 0.8748, 0.1992, 0.8748, 0.1992, 0.8848, 0.1532, 0.7187, 0.1532, 0.8453, 0.1494, 0.8453, 0.1494, 0.7187, 0.08925, 0.2813, 0.08925, 0.7187, 3.853e-08, 0.7181, 0.006462, 0.715, 0.0128, 0.7098, 0.01895, 0.7025, 0.02486, 0.6933, 0.03046, 0.6823, 0.03571, 0.6694, 0.04055, 0.655, 0.04493, 0.6391, 0.04882, 0.6218, 0.05218, 0.6033, 0.05498, 0.5839, 0.05718, 0.5636, 0.05876, 0.5428, 0.05972, 0.5215, 0.06004, 0.5, 0.05972, 0.4785, 0.05876, 0.4572, 0.05718, 0.4364, 0.05498, 0.4161, 0.05218, 0.3966, 0.04882, 0.3782, 0.04493, 0.3609, 0.04055, 0.345, 0.03571, 0.3305, 0.03046, 0.3177, 0.02486, 0.3067, 0.01895, 0.2975, 0.0128, 0.2902, 0.006462, 0.285, 0.0, 0.2818, 0.727, 0.4374, 0.7308, 0.4374, 0.7308, 0.8748, 0.727, 0.8748, 0.4657, 0.8711, 0.4721, 0.8659, 0.4782, 0.8587, 0.4841, 0.8495, 0.4897, 0.8384, 0.495, 0.8256, 0.4998, 0.8111, 0.5042, 0.7952, 0.5081, 0.7779, 0.5115, 0.7595, 0.5143, 0.74, 0.5165, 0.7198, 0.518, 0.6989, 0.519, 0.6776, 0.5193, 0.6561, 0.519, 0.6346, 0.518, 0.6134, 0.5165, 0.5925, 0.5143, 0.5722, 0.5115, 0.5528, 0.5081, 0.5343, 0.5042, 0.5171, 0.4998, 0.5011, 0.495, 0.4867, 0.4897, 0.4739, 0.4841, 0.4628, 0.4782, 0.4536, 0.4721, 0.4464, 0.4657, 0.4411, 0.4593, 0.438, 0.5485, 0.4374, 0.5485, 0.8748, 0.4593, 0.8743, 0.1823, 0.7187, 0.1823, 0.8453, 0.1785, 0.8453, 0.1785, 0.7187, 0.1456, 0.8453, 0.1456, 0.8553, 0.1417, 0.8553, 0.1417, 0.8453, 0.1456, 0.8553, 0.1456, 0.8656, 0.1417, 0.8656, 0.1417, 0.8553, 0.1456, 0.8656, 0.1456, 0.8763, 0.1417, 0.8763, 0.1417, 0.8656, 0.1456, 0.8763, 0.1456, 0.887, 0.1417, 0.887, 0.1417, 0.8763, 0.7462, 0.0, 0.7462, 0.01106, 0.7423, 0.01106, 0.7423, 0.0, 0.7462, 0.01106, 0.7462, 0.02387, 0.7423, 0.02387, 0.7423, 0.01106, 0.7462, 0.02387, 0.7462, 0.03832, 0.7423, 0.03832, 0.7423, 0.02387, 0.7462, 0.03832, 0.7462, 0.05426, 0.7423, 0.05426, 0.7423, 0.03832, 0.7462, 0.05426, 0.7462, 0.07154, 0.7423, 0.07154, 0.7423, 0.05426, 0.7462, 0.07154, 0.7462, 0.08999, 0.7423, 0.08999, 0.7423, 0.07154, 0.7462, 0.08999, 0.7462, 0.1094, 0.7423, 0.1094, 0.7423, 0.08999, 0.7462, 0.1094, 0.7462, 0.1297, 0.7423, 0.1297, 0.7423, 0.1094, 0.7462, 0.1297, 0.7462, 0.1506, 0.7423, 0.1506, 0.7423, 0.1297, 0.7462, 0.1506, 0.7462, 0.1718, 0.7423, 0.1718, 0.7423, 0.1506, 0.7462, 0.1718, 0.7462, 0.1933, 0.7423, 0.1933, 0.7423, 0.1718, 0.7462, 0.1933, 0.7462, 0.2148, 0.7423, 0.2148, 0.7423, 0.1933, 0.7462, 0.2148, 0.7462, 0.2361, 0.7423, 0.2361, 0.7423, 0.2148, 0.7462, 0.2361, 0.7462, 0.257, 0.7423, 0.257, 0.7423, 0.2361, 0.7462, 0.257, 0.7462, 0.2772, 0.7423, 0.2772, 0.7423, 0.257, 0.7462, 0.2772, 0.7462, 0.2967, 0.7423, 0.2967, 0.7423, 0.2772, 0.7462, 0.2967, 0.7462, 0.3151, 0.7423, 0.3151, 0.7423, 0.2967, 0.7462, 0.3151, 0.7462, 0.3324, 0.7423, 0.3324, 0.7423, 0.3151, 0.7462, 0.3324, 0.7462, 0.3483, 0.7423, 0.3483, 0.7423, 0.3324, 0.7462, 0.3483, 0.7462, 0.3628, 0.7423, 0.3628, 0.7423, 0.3483, 0.7462, 0.3628, 0.7462, 0.3756, 0.7423, 0.3756, 0.7423, 0.3628, 0.7462, 0.3756, 0.7462, 0.3867, 0.7423, 0.3867, 0.7423, 0.3756, 0.2069, 0.8748, 0.2069, 0.8856, 0.203, 0.8856, 0.203, 0.8748, 0.2069, 0.8856, 0.2069, 0.8962, 0.203, 0.8962, 0.203, 0.8856, 0.2069, 0.8962, 0.2069, 0.9066, 0.203, 0.9066, 0.203, 0.8962, 0.2069, 0.9066, 0.2069, 0.9166, 0.203, 0.9166, 0.203, 0.9066, 0.1609, 0.7187, 0.1609, 0.8453, 0.1571, 0.8453, 0.1571, 0.7187, 0.37, 0.0, 0.37, 0.4374, 0.2808, 0.4368, 0.2872, 0.4337, 0.2936, 0.4285, 0.2997, 0.4212, 0.3056, 0.412, 0.3112, 0.401, 0.3165, 0.3881, 0.3213, 0.3737, 0.3257, 0.3578, 0.3296, 0.3405, 0.333, 0.322, 0.3358, 0.3026, 0.338, 0.2823, 0.3396, 0.2615, 0.3405, 0.2402, 0.3408, 0.2187, 0.3405, 0.1972, 0.3396, 0.1759, 0.338, 0.1551, 0.3358, 0.1348, 0.333, 0.1154, 0.3296, 0.0969, 0.3257, 0.07962, 0.3213, 0.06369, 0.3165, 0.04924, 0.3112, 0.03642, 0.3056, 0.02536, 0.2997, 0.01617, 0.2936, 0.008918, 0.2872, 0.003691, 0.2808, 0.0005348, 0.7308, 0.4374, 0.7347, 0.4374, 0.7347, 0.8748, 0.7308, 0.8748, 0.555, 0.4337, 0.5613, 0.4285, 0.5675, 0.4212, 0.5734, 0.412, 0.579, 0.401, 0.5842, 0.3882, 0.5891, 0.3737, 0.5935, 0.3578, 0.5973, 0.3405, 0.6007, 0.3221, 0.6035, 0.3026, 0.6057, 0.2824, 0.6073, 0.2615, 0.6082, 0.2402, 0.6086, 0.2187, 0.6082, 0.1972, 0.6073, 0.176, 0.6057, 0.1551, 0.6035, 0.1348, 0.6007, 0.1154, 0.5973, 0.09693, 0.5935, 0.07965, 0.5891, 0.06371, 0.5842, 0.04927, 0.579, 0.03645, 0.5734, 0.02539, 0.5675, 0.01619, 0.5613, 0.008947, 0.555, 0.00372, 0.5485, 0.0005639, 0.6378, 0.0, 0.6378, 0.4374, 0.5485, 0.4369, 0.1915, 0.7187, 0.1915, 0.8453, 0.1877, 0.8453, 0.1877, 0.7187, 0.1379, 0.887, 0.1379, 0.8771, 0.1417, 0.8771, 0.1417, 0.887, 0.1379, 0.8771, 0.1379, 0.8667, 0.1417, 0.8667, 0.1417, 0.8771, 0.1379, 0.8667, 0.1379, 0.8561, 0.1417, 0.8561, 0.1417, 0.8667, 0.1379, 0.8561, 0.1379, 0.8453, 0.1417, 0.8453, 0.1417, 0.8561, 0.7462, 0.3867, 0.7462, 0.3756, 0.75, 0.3756, 0.75, 0.3867, 0.7462, 0.3756, 0.7462, 0.3628, 0.75, 0.3628, 0.75, 0.3756, 0.7462, 0.3628, 0.7462, 0.3483, 0.75, 0.3483, 0.75, 0.3628, 0.7462, 0.3483, 0.7462, 0.3324, 0.75, 0.3324, 0.75, 0.3483, 0.7462, 0.3324, 0.7462, 0.3151, 0.75, 0.3151, 0.75, 0.3324, 0.7462, 0.3151, 0.7462, 0.2967, 0.75, 0.2967, 0.75, 0.3151, 0.7462, 0.2967, 0.7462, 0.2772, 0.75, 0.2772, 0.75, 0.2967, 0.7462, 0.2772, 0.7462, 0.257, 0.75, 0.257, 0.75, 0.2772, 0.7462, 0.257, 0.7462, 0.2361, 0.75, 0.2361, 0.75, 0.257, 0.7462, 0.2361, 0.7462, 0.2148, 0.75, 0.2148, 0.75, 0.2361, 0.7462, 0.2148, 0.7462, 0.1933, 0.75, 0.1933, 0.75, 0.2148, 0.7462, 0.1933, 0.7462, 0.1718, 0.75, 0.1718, 0.75, 0.1933, 0.7462, 0.1718, 0.7462, 0.1506, 0.75, 0.1506, 0.75, 0.1718, 0.7462, 0.1506, 0.7462, 0.1297, 0.75, 0.1297, 0.75, 0.1506, 0.7462, 0.1297, 0.7462, 0.1094, 0.75, 0.1094, 0.75, 0.1297, 0.7462, 0.1094, 0.7462, 0.08999, 0.75, 0.08999, 0.75, 0.1094, 0.7462, 0.08999, 0.7462, 0.07154, 0.75, 0.07154, 0.75, 0.08999, 0.7462, 0.07154, 0.7462, 0.05426, 0.75, 0.05426, 0.75, 0.07154, 0.7462, 0.05426, 0.7462, 0.03832, 0.75, 0.03832, 0.75, 0.05426, 0.7462, 0.03832, 0.7462, 0.02387, 0.75, 0.02387, 0.75, 0.03832, 0.7462, 0.02387, 0.7462, 0.01106, 0.75, 0.01106, 0.75, 0.02387, 0.7462, 0.01106, 0.7462, 0.0, 0.75, 0.0, 0.75, 0.01106, 0.203, 0.8748, 0.203, 0.8856, 0.1992, 0.8856, 0.1992, 0.8748, 0.203, 0.8856, 0.203, 0.8962, 0.1992, 0.8962, 0.1992, 0.8856, 0.203, 0.8962, 0.203, 0.9066, 0.1992, 0.9066, 0.1992, 0.8962, 0.203, 0.9066, 0.203, 0.9166, 0.1992, 0.9166, 0.1992, 0.9066, 0.1456, 0.7187, 0.1456, 0.8453, 0.1417, 0.8453, 0.1417, 0.7187, 0.5485, 0.0, 0.5485, 0.4374, 0.4593, 0.4368, 0.4657, 0.4337, 0.4721, 0.4285, 0.4782, 0.4212, 0.4841, 0.412, 0.4897, 0.401, 0.495, 0.3881, 0.4998, 0.3737, 0.5042, 0.3578, 0.5081, 0.3405, 0.5115, 0.322, 0.5143, 0.3026, 0.5165, 0.2823, 0.518, 0.2615, 0.519, 0.2402, 0.5193, 0.2187, 0.519, 0.1972, 0.518, 0.1759, 0.5165, 0.1551, 0.5143, 0.1348, 0.5115, 0.1154, 0.5081, 0.0969, 0.5042, 0.07962, 0.4998, 0.06369, 0.495, 0.04924, 0.4897, 0.03642, 0.4841, 0.02536, 0.4782, 0.01617, 0.4721, 0.008918, 0.4657, 0.003691, 0.4593, 0.0005348, 0.1877, 0.2813, 0.1915, 0.2813, 0.1915, 0.7187, 0.1877, 0.7187, 0.6442, 0.4337, 0.6506, 0.4285, 0.6567, 0.4212, 0.6626, 0.412, 0.6682, 0.401, 0.6735, 0.3882, 0.6783, 0.3737, 0.6827, 0.3578, 0.6866, 0.3405, 0.69, 0.3221, 0.6927, 0.3026, 0.6949, 0.2824, 0.6965, 0.2615, 0.6975, 0.2402, 0.6978, 0.2187, 0.6975, 0.1972, 0.6965, 0.176, 0.6949, 0.1551, 0.6927, 0.1348, 0.69, 0.1154, 0.6866, 0.09693, 0.6827, 0.07965, 0.6783, 0.06371, 0.6735, 0.04927, 0.6682, 0.03645, 0.6626, 0.02539, 0.6567, 0.01619, 0.6506, 0.008947, 0.6442, 0.00372, 0.6378, 0.0005639, 0.727, 0.0, 0.727, 0.4374, 0.6378, 0.4369, 0.1724, 0.8453, 0.1724, 0.9719, 0.1686, 0.9719, 0.1686, 0.8453, 0.1823, 0.887, 0.1823, 0.877, 0.1862, 0.877, 0.1862, 0.887, 0.1823, 0.877, 0.1823, 0.8667, 0.1862, 0.8667, 0.1862, 0.877, 0.1823, 0.8667, 0.1823, 0.8561, 0.1862, 0.8561, 0.1862, 0.8667, 0.1823, 0.8561, 0.1823, 0.8453, 0.1862, 0.8453, 0.1862, 0.8561, 0.7423, 0.3867, 0.7423, 0.3977, 0.7385, 0.3977, 0.7385, 0.3867, 0.7423, 0.3977, 0.7423, 0.4105, 0.7385, 0.4105, 0.7385, 0.3977, 0.7423, 0.4105, 0.7423, 0.425, 0.7385, 0.425, 0.7385, 0.4105, 0.7423, 0.425, 0.7423, 0.4409, 0.7385, 0.4409, 0.7385, 0.425, 0.7423, 0.4409, 0.7423, 0.4582, 0.7385, 0.4582, 0.7385, 0.4409, 0.7423, 0.4582, 0.7423, 0.4766, 0.7385, 0.4766, 0.7385, 0.4582, 0.7423, 0.4766, 0.7423, 0.4961, 0.7385, 0.4961, 0.7385, 0.4766, 0.7423, 0.4961, 0.7423, 0.5164, 0.7385, 0.5164, 0.7385, 0.4961, 0.7423, 0.5164, 0.7423, 0.5372, 0.7385, 0.5372, 0.7385, 0.5164, 0.7423, 0.5372, 0.7423, 0.5585, 0.7385, 0.5585, 0.7385, 0.5372, 0.7423, 0.5585, 0.7423, 0.58, 0.7385, 0.58, 0.7385, 0.5585, 0.7423, 0.58, 0.7423, 0.6015, 0.7385, 0.6015, 0.7385, 0.58, 0.7423, 0.6015, 0.7423, 0.6228, 0.7385, 0.6228, 0.7385, 0.6015, 0.7423, 0.6228, 0.7423, 0.6436, 0.7385, 0.6436, 0.7385, 0.6228, 0.7423, 0.6436, 0.7423, 0.6639, 0.7385, 0.6639, 0.7385, 0.6436, 0.7423, 0.6639, 0.7423, 0.6833, 0.7385, 0.6833, 0.7385, 0.6639, 0.7423, 0.6833, 0.7423, 0.7018, 0.7385, 0.7018, 0.7385, 0.6833, 0.7423, 0.7018, 0.7423, 0.7191, 0.7385, 0.7191, 0.7385, 0.7018, 0.7423, 0.7191, 0.7423, 0.735, 0.7385, 0.735, 0.7385, 0.7191, 0.7423, 0.735, 0.7423, 0.7494, 0.7385, 0.7494, 0.7385, 0.735, 0.7423, 0.7494, 0.7423, 0.7623, 0.7385, 0.7623, 0.7385, 0.7494, 0.7423, 0.7623, 0.7423, 0.7733, 0.7385, 0.7733, 0.7385, 0.7623, 0.2107, 0.8748, 0.2107, 0.8856, 0.2069, 0.8856, 0.2069, 0.8748, 0.2107, 0.8856, 0.2107, 0.8962, 0.2069, 0.8962, 0.2069, 0.8856, 0.2107, 0.8962, 0.2107, 0.9066, 0.2069, 0.9066, 0.2069, 0.8962, 0.2107, 0.9066, 0.2107, 0.9166, 0.2069, 0.9166, 0.2069, 0.9066, 0.1417, 0.7187, 0.1417, 0.8453, 0.1379, 0.8453, 0.1379, 0.7187, 0.1785, 0.2813, 0.1785, 0.7187, 0.08925, 0.7181, 0.09571, 0.715, 0.102, 0.7098, 0.1082, 0.7025, 0.1141, 0.6933, 0.1197, 0.6823, 0.125, 0.6694, 0.1298, 0.655, 0.1342, 0.6391, 0.1381, 0.6218, 0.1414, 0.6033, 0.1442, 0.5839, 0.1464, 0.5636, 0.148, 0.5428, 0.149, 0.5215, 0.1493, 0.5, 0.149, 0.4785, 0.148, 0.4572, 0.1464, 0.4364, 0.1442, 0.4161, 0.1414, 0.3966, 0.1381, 0.3782, 0.1342, 0.3609, 0.1298, 0.345, 0.125, 0.3305, 0.1197, 0.3177, 0.1141, 0.3067, 0.1082, 0.2975, 0.102, 0.2902, 0.09571, 0.285, 0.08925, 0.2818, 0.1785, 0.2813, 0.1823, 0.2813, 0.1823, 0.7187, 0.1785, 0.7187, 0.555, 0.8711, 0.5613, 0.8659, 0.5675, 0.8587, 0.5734, 0.8495, 0.579, 0.8384, 0.5842, 0.8256, 0.5891, 0.8111, 0.5935, 0.7952, 0.5973, 0.7779, 0.6007, 0.7595, 0.6035, 0.74, 0.6057, 0.7198, 0.6073, 0.6989, 0.6082, 0.6776, 0.6086, 0.6561, 0.6082, 0.6346, 0.6073, 0.6134, 0.6057, 0.5925, 0.6035, 0.5722, 0.6007, 0.5528, 0.5973, 0.5343, 0.5935, 0.5171, 0.5891, 0.5011, 0.5842, 0.4867, 0.579, 0.4739, 0.5734, 0.4628, 0.5675, 0.4536, 0.5613, 0.4464, 0.555, 0.4411, 0.5485, 0.438, 0.6378, 0.4374, 0.6378, 0.8748, 0.5485, 0.8743, 0.1686, 0.7187, 0.1686, 0.8453, 0.1647, 0.8453, 0.1647, 0.7187, 0.1494, 0.8453, 0.1494, 0.8553, 0.1456, 0.8553, 0.1456, 0.8453, 0.1494, 0.8553, 0.1494, 0.8656, 0.1456, 0.8656, 0.1456, 0.8553, 0.1494, 0.8656, 0.1494, 0.8763, 0.1456, 0.8763, 0.1456, 0.8656, 0.1494, 0.8763, 0.1494, 0.887, 0.1456, 0.887, 0.1456, 0.8763, 0.7385, 0.3867, 0.7385, 0.3977, 0.7347, 0.3977, 0.7347, 0.3867, 0.7385, 0.3977, 0.7385, 0.4105, 0.7347, 0.4105, 0.7347, 0.3977, 0.7385, 0.4105, 0.7385, 0.425, 0.7347, 0.425, 0.7347, 0.4105, 0.7385, 0.425, 0.7385, 0.4409, 0.7347, 0.4409, 0.7347, 0.425, 0.7385, 0.4409, 0.7385, 0.4582, 0.7347, 0.4582, 0.7347, 0.4409, 0.7385, 0.4582, 0.7385, 0.4766, 0.7347, 0.4766, 0.7347, 0.4582, 0.7385, 0.4766, 0.7385, 0.4961, 0.7347, 0.4961, 0.7347, 0.4766, 0.7385, 0.4961, 0.7385, 0.5164, 0.7347, 0.5164, 0.7347, 0.4961, 0.7385, 0.5164, 0.7385, 0.5372, 0.7347, 0.5372, 0.7347, 0.5164, 0.7385, 0.5372, 0.7385, 0.5585, 0.7347, 0.5585, 0.7347, 0.5372, 0.7385, 0.5585, 0.7385, 0.58, 0.7347, 0.58, 0.7347, 0.5585, 0.7385, 0.58, 0.7385, 0.6015, 0.7347, 0.6015, 0.7347, 0.58, 0.7385, 0.6015, 0.7385, 0.6228, 0.7347, 0.6228, 0.7347, 0.6015, 0.7385, 0.6228, 0.7385, 0.6436, 0.7347, 0.6436, 0.7347, 0.6228, 0.7385, 0.6436, 0.7385, 0.6639, 0.7347, 0.6639, 0.7347, 0.6436, 0.7385, 0.6639, 0.7385, 0.6833, 0.7347, 0.6833, 0.7347, 0.6639, 0.7385, 0.6833, 0.7385, 0.7018, 0.7347, 0.7018, 0.7347, 0.6833, 0.7385, 0.7018, 0.7385, 0.7191, 0.7347, 0.7191, 0.7347, 0.7018, 0.7385, 0.7191, 0.7385, 0.735, 0.7347, 0.735, 0.7347, 0.7191, 0.7385, 0.735, 0.7385, 0.7494, 0.7347, 0.7494, 0.7347, 0.735, 0.7385, 0.7494, 0.7385, 0.7623, 0.7347, 0.7623, 0.7347, 0.7494, 0.7385, 0.7623, 0.7385, 0.7733, 0.7347, 0.7733, 0.7347, 0.7623, 0.1915, 0.9166, 0.1915, 0.9058, 0.1954, 0.9058, 0.1954, 0.9166, 0.1915, 0.9058, 0.1915, 0.8952, 0.1954, 0.8952, 0.1954, 0.9058, 0.1915, 0.8952, 0.1915, 0.8848, 0.1954, 0.8848, 0.1954, 0.8952, 0.1915, 0.8848, 0.1915, 0.8748, 0.1954, 0.8748, 0.1954, 0.8848, 0.1571, 0.7187, 0.1571, 0.8453, 0.1532, 0.8453, 0.1532, 0.7187, 0.4593, 0.0, 0.4593, 0.4374, 0.37, 0.4368, 0.3765, 0.4337, 0.3828, 0.4285, 0.389, 0.4212, 0.3949, 0.412, 0.4005, 0.401, 0.4057, 0.3881, 0.4106, 0.3737, 0.415, 0.3578, 0.4189, 0.3405, 0.4222, 0.322, 0.425, 0.3026, 0.4272, 0.2823, 0.4288, 0.2615, 0.4298, 0.2402, 0.4301, 0.2187, 0.4298, 0.1972, 0.4288, 0.1759, 0.4272, 0.1551, 0.425, 0.1348, 0.4222, 0.1154, 0.4189, 0.0969, 0.415, 0.07962, 0.4106, 0.06369, 0.4057, 0.04924, 0.4005, 0.03642, 0.3949, 0.02536, 0.389, 0.01617, 0.3828, 0.008918, 0.3765, 0.003691, 0.37, 0.0005348, 0.1839, 0.2813, 0.1877, 0.2813, 0.1877, 0.7187, 0.1839, 0.7187, 0.6442, 0.8711, 0.6506, 0.8659, 0.6567, 0.8587, 0.6626, 0.8495, 0.6682, 0.8384, 0.6735, 0.8256, 0.6783, 0.8111, 0.6827, 0.7952, 0.6866, 0.7779, 0.69, 0.7595, 0.6927, 0.74, 0.6949, 0.7198, 0.6965, 0.6989, 0.6975, 0.6776, 0.6978, 0.6561, 0.6975, 0.6346, 0.6965, 0.6134, 0.6949, 0.5925, 0.6927, 0.5722, 0.69, 0.5528, 0.6866, 0.5343, 0.6827, 0.5171, 0.6783, 0.5011, 0.6735, 0.4867, 0.6682, 0.4739, 0.6626, 0.4628, 0.6567, 0.4536, 0.6506, 0.4464, 0.6442, 0.4411, 0.6378, 0.438, 0.727, 0.4374, 0.727, 0.8748, 0.6378, 0.8743])
me_plane.materials.append(mat_concrete)
me_plane.materials.append(mat_carpet)
me_plane.use_remesh_preserve_volume = False
me_plane.use_remesh_preserve_attributes = False
me_plane.use_mirror_vertex_groups = False
me_plane.update()

# ---- objects
ob_point = bpy.data.objects.new('Point', light_point)
ob_sun = bpy.data.objects.new('Sun', light_sun)
ob_cube = bpy.data.objects.new('Cube', me_cube_001)
ob_wall = bpy.data.objects.new('Wall', me_cube)
ob_floor = bpy.data.objects.new('Floor', me_plane)
ob_sun_001 = bpy.data.objects.new('Sun.001', light_sun_001)

# ---- transforms, parenting, visibility, modifiers, constraints
ob_point.location = (0.7046, 3.884, 2.69)
ob_point.lineart.crease_threshold = 0.0
ob_sun.location = (-0.4026, 0.1205, 8.215)
ob_sun.lineart.crease_threshold = 0.0
ob_cube.location = (-0.01525, -3.483, 2.806)
ob_cube.rotation_euler = (0.0, 0.1047, 0.0)
ob_cube.scale = (1.73, 1.25, 0.01)
ob_cube.lineart.crease_threshold = 0.0
ob_wall.location = (0.0, 1.0, 0.7917)
ob_wall.scale = (1.0, 0.01, 1.0)
ob_wall.lineart.crease_threshold = 0.0
ob_floor.location = (0.0, 0.0, 0.0)
ob_floor.lineart.crease_threshold = 0.0
ob_sun_001.location = (-0.4026, 7.933, 8.215)
ob_sun_001.lineart.crease_threshold = 0.0

# ---- collection membership
col_collection_1.objects.link(ob_point)
col_collection_1.objects.link(ob_sun)
col_collection_1.objects.link(ob_cube)
col_collection_1.objects.link(ob_wall)
col_collection_1.objects.link(ob_floor)
col_collection_1.objects.link(ob_sun_001)

# ---- scene / render settings (as saved in the file)
scene.frame_start = 1; scene.frame_end = 250; scene.frame_set(35)
scene.render.engine = 'BLENDER_EEVEE_NEXT'
scene.render.resolution_percentage = 50
scene.render.dither_intensity = 0.0
scene.cycles.use_denoising = False
scene.cycles.samples = 10
scene.cycles.sampling_pattern = 'TABULATED_SOBOL'
scene.cycles.light_sampling_threshold = 0.0
scene.cycles.use_adaptive_sampling = False
scene.cycles.use_light_tree = False
scene.cycles.blur_glossy = 0.0
scene.cycles.pixel_filter_type = 'GAUSSIAN'
scene.cycles.sample_clamp_indirect = 0.0
scene.view_settings.view_transform = 'Standard'
bpy.context.view_layer.update()

# ---- added for rendering (the .blend has no active camera): camera
cam_auto = bpy.data.cameras.new('AutoCamera')
cam_auto.lens = 50.0
cam_auto.sensor_width = 36.0
cam_auto.clip_end = 1000.0
ob_auto_camera = bpy.data.objects.new('AutoCamera', cam_auto)
scene.collection.objects.link(ob_auto_camera)
ob_auto_camera.location = (7.25014, -10.3075, 7.20636)
ob_auto_camera.rotation_euler = (1.09748, -7.21219e-08, 0.694738)
scene.camera = ob_auto_camera
bpy.context.view_layer.update()
